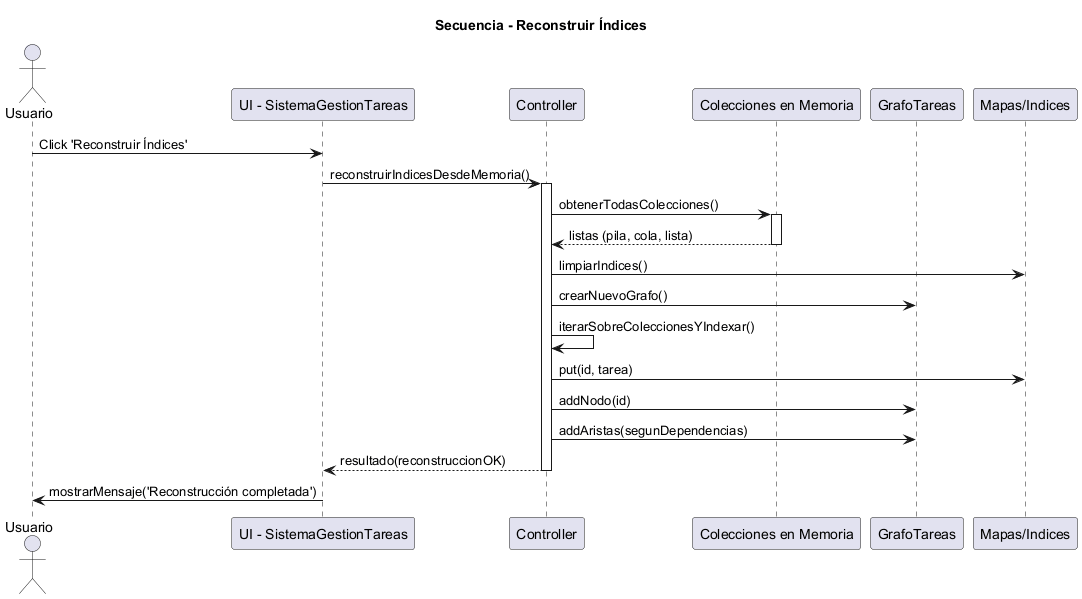

The diagram above was rendered by PlantUML. Its source (embedded in the PNG):
@startuml Secuencia_Reconstruir_Indices
title Secuencia - Reconstruir Índices
actor Usuario
participant UI as "UI - SistemaGestionTareas"
participant Controller as "Controller"
participant Memoria as "Colecciones en Memoria"
participant Grafo as "GrafoTareas"
participant Mapas as "Mapas/Indices"

Usuario -> UI: Click 'Reconstruir Índices'
UI -> Controller: reconstruirIndicesDesdeMemoria()
activate Controller
Controller -> Memoria: obtenerTodasColecciones()
activate Memoria
Memoria --> Controller: listas (pila, cola, lista)
deactivate Memoria
Controller -> Mapas: limpiarIndices()
Controller -> Grafo: crearNuevoGrafo()
Controller -> Controller: iterarSobreColeccionesYIndexar()
Controller -> Mapas: put(id, tarea)
Controller -> Grafo: addNodo(id)
Controller -> Grafo: addAristas(segunDependencias)
Controller --> UI: resultado(reconstruccionOK)
deactivate Controller
UI -> Usuario: mostrarMensaje('Reconstrucción completada')

@enduml